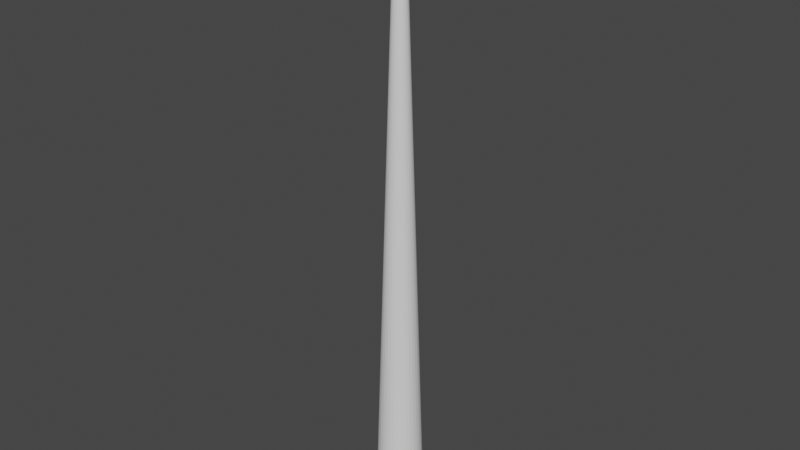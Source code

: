 # Source: WandEnd.blend  (saved by Blender 2.82.7; exported with 4.5.12 LTS)
import bpy
from mathutils import Matrix  # noqa: F401  (used for matrix-valued properties, if any)

bpy.ops.wm.read_factory_settings(use_empty=True)
scene = bpy.context.scene
scene.name = 'Scene'

# ---- collections
col_collection = bpy.data.collections.new('Collection'); scene.collection.children.link(col_collection)

# ---- world
world_world = bpy.data.worlds.new('World'); scene.world = world_world
world_world.use_nodes = True; world_world.node_tree.nodes.clear()
_N = world_world.node_tree.nodes; _L = world_world.node_tree.links
n0 = _N.new('ShaderNodeOutputWorld'); n0.name = 'World Output'; n0.location = (300, 300)
n1 = _N.new('ShaderNodeBackground'); n1.name = 'Background'; n1.location = (10, 300)
n1.inputs[0].default_value = (0.05088, 0.05088, 0.05088, 1.0)
_L.new(n1.outputs[0], n0.inputs[0])
n0.is_active_output = True
world_world.color = (0.05088, 0.05088, 0.05088)
world_world.use_sun_shadow = False
world_world.sun_shadow_jitter_overblur = 0.0

# ---- meshes
me_circle = bpy.data.meshes.new('Circle')
me_circle.from_pydata([(0.0008039, 0.001203, 0.3), (0.001337, -0.0005537, 0.3), (0.0005537, 0.001337, 0.3), (-0.0008039, 0.001203, 0.3), (-0.001337, 0.0005537, 0.3), (-0.0005537, -0.001337, 0.3), (0.001203, 0.0008039, 0.3), (0.001419, 0.0002823, 0.3), (-0.0008039, -0.001203, 0.3), (0.001203, -0.0008039, 0.3), (0.001337, 0.0005537, 0.3), (0.001023, -0.001023, 0.3), (0.0002823, 0.001419, 0.3), (-0.001447, 2.623e-09, 0.3), (0.001447, 3.911e-09, 0.3), (-4.792e-10, 0.001447, 0.3), (0.001419, -0.0002823, 0.3), (-0.001419, 0.0002823, 0.3), (-0.0002823, -0.001419, 0.3), (-7.697e-12, -0.001447, 0.3), (0.0002823, -0.001419, 0.3), (0.0008039, -0.001203, 0.3), (0.001023, 0.001023, 0.3), (-0.0005537, 0.001337, 0.3), (-0.0002823, 0.001419, 0.3), (-0.001023, 0.001023, 0.3), (-0.001203, 0.0008039, 0.3), (-0.001337, -0.0005537, 0.3), (-0.001203, -0.0008039, 0.3), (-0.001419, -0.0002823, 0.3), (-0.001023, -0.001023, 0.3), (0.0005537, -0.001337, 0.3), (-0.007803, 1.277e-09, 0.1), (-1.718e-10, 0.007803, 0.1), (-0.007653, -0.001522, 0.1), (0.002986, -0.007209, 0.1), (0.007653, -0.001522, 0.1), (0.007803, 8.223e-09, 0.1), (0.007653, 0.001522, 0.1), (0.006488, -0.004335, 0.1), (0.007209, 0.002986, 0.1), (0.005518, -0.005518, 0.1), (0.001522, 0.007653, 0.1), (-0.002986, 0.007209, 0.1), (-0.005518, 0.005518, 0.1), (-0.006488, 0.004335, 0.1), (-0.007209, -0.002986, 0.1), (-0.006488, -0.004335, 0.1), (-0.005518, -0.005518, 0.1), (-0.004335, -0.006488, 0.1), (-0.001522, 0.007653, 0.1), (-0.002986, -0.007209, 0.1), (0.004335, -0.006488, 0.1), (0.006488, 0.004335, 0.1), (0.005518, 0.005518, 0.1), (0.004335, 0.006488, 0.1), (0.007209, -0.002986, 0.1), (0.002986, 0.007209, 0.1), (-0.004335, 0.006488, 0.1), (-0.007209, 0.002986, 0.1), (-0.007653, 0.001522, 0.1), (-0.001522, -0.007653, 0.1), (2.371e-09, -0.007803, 0.1), (0.001522, -0.007653, 0.1)], [], [(42, 33, 15, 12), (57, 42, 12, 2), (53, 54, 22, 6), (49, 51, 5, 8), (48, 49, 8, 30), (47, 48, 30, 28), (46, 47, 28, 27), (34, 46, 27, 29), (32, 34, 29, 13), (61, 62, 19, 18), (51, 61, 18, 5), (39, 56, 1, 9), (41, 39, 9, 11), (52, 41, 11, 21), (35, 52, 21, 31), (63, 35, 31, 20), (62, 63, 20, 19), (40, 53, 6, 10), (38, 40, 10, 7), (37, 38, 7, 14), (36, 37, 14, 16), (56, 36, 16, 1), (60, 32, 13, 17), (59, 60, 17, 4), (45, 59, 4, 26), (44, 45, 26, 25), (58, 44, 25, 3), (43, 58, 3, 23), (55, 57, 2, 0), (54, 55, 0, 22), (33, 50, 24, 15), (50, 43, 23, 24), (6, 22, 0, 2, 12, 15, 24, 23, 3, 25, 26, 4, 17, 13, 29, 27, 28, 30, 8, 5, 18, 19, 20, 31, 21, 11, 9, 1, 16, 14, 7, 10)])
_uv = me_circle.uv_layers.new(name='UVMap')
_uv.uv.foreach_set('vector', [0.0, 0.0, 0.0, 0.0, 0.0, 0.0, 0.0, 0.0, 0.0, 0.0, 0.0, 0.0, 0.0, 0.0, 0.0, 0.0, 0.0, 0.0, 0.0, 0.0, 0.0, 0.0, 0.0, 0.0, 0.0, 0.0, 0.0, 0.0, 0.0, 0.0, 0.0, 0.0, 0.0, 0.0, 0.0, 0.0, 0.0, 0.0, 0.0, 0.0, 0.0, 0.0, 0.0, 0.0, 0.0, 0.0, 0.0, 0.0, 0.0, 0.0, 0.0, 0.0, 0.0, 0.0, 0.0, 0.0, 0.0, 0.0, 0.0, 0.0, 0.0, 0.0, 0.0, 0.0, 0.0, 0.0, 0.0, 0.0, 0.0, 0.0, 0.0, 0.0, 0.0, 0.0, 0.0, 0.0, 0.0, 0.0, 0.0, 0.0, 0.0, 0.0, 0.0, 0.0, 0.0, 0.0, 0.0, 0.0, 0.0, 0.0, 0.0, 0.0, 0.0, 0.0, 0.0, 0.0, 0.0, 0.0, 0.0, 0.0, 0.0, 0.0, 0.0, 0.0, 0.0, 0.0, 0.0, 0.0, 0.0, 0.0, 0.0, 0.0, 0.0, 0.0, 0.0, 0.0, 0.0, 0.0, 0.0, 0.0, 0.0, 0.0, 0.0, 0.0, 0.0, 0.0, 0.0, 0.0, 0.0, 0.0, 0.0, 0.0, 0.0, 0.0, 0.0, 0.0, 0.0, 0.0, 0.0, 0.0, 0.0, 0.0, 0.0, 0.0, 0.0, 0.0, 0.0, 0.0, 0.0, 0.0, 0.0, 0.0, 0.0, 0.0, 0.0, 0.0, 0.0, 0.0, 0.0, 0.0, 0.0, 0.0, 0.0, 0.0, 0.0, 0.0, 0.0, 0.0, 0.0, 0.0, 0.0, 0.0, 0.0, 0.0, 0.0, 0.0, 0.0, 0.0, 0.0, 0.0, 0.0, 0.0, 0.0, 0.0, 0.0, 0.0, 0.0, 0.0, 0.0, 0.0, 0.0, 0.0, 0.0, 0.0, 0.0, 0.0, 0.0, 0.0, 0.0, 0.0, 0.0, 0.0, 0.0, 0.0, 0.0, 0.0, 0.0, 0.0, 0.0, 0.0, 0.0, 0.0, 0.0, 0.0, 0.0, 0.0, 0.0, 0.0, 0.0, 0.0, 0.0, 0.0, 0.0, 0.0, 0.0, 0.0, 0.0, 0.0, 0.0, 0.0, 0.0, 0.0, 0.0, 0.0, 0.0, 0.0, 0.0, 0.0, 0.0, 0.0, 0.0, 0.0, 0.0, 0.0, 0.0, 0.0, 0.0, 0.0, 0.0, 0.0, 0.0, 0.0, 0.0, 0.0, 0.0, 0.0, 0.0, 0.0, 0.0, 0.0, 0.0, 0.0, 0.0, 0.0, 0.0, 0.0, 0.0, 0.0, 0.0, 0.0, 0.0, 0.0, 0.0, 0.0, 0.0, 0.0, 0.0, 0.0, 0.0, 0.0, 0.0, 0.0, 0.0, 0.0, 0.0, 0.0, 0.0, 0.0, 0.0, 0.0, 0.0, 0.0, 0.0, 0.0, 0.0, 0.0, 0.0, 0.0, 0.0, 0.0, 0.0, 0.0, 0.0, 0.0, 0.0, 0.0, 0.0, 0.0, 0.0, 0.0, 0.0, 0.0, 0.0, 0.0, 0.0, 0.0, 0.0, 0.0, 0.0, 0.0])
me_circle.use_remesh_fix_poles = True
me_circle.use_remesh_preserve_attributes = False
me_circle.use_mirror_vertex_groups = False
me_circle.update()

# ---- objects
ob_circle = bpy.data.objects.new('Circle', me_circle)

# ---- transforms, parenting, visibility, modifiers, constraints
ob_circle.location = (0.0, 0.0, 0.0)
ob_circle.lineart.crease_threshold = 0.0

# ---- collection membership
col_collection.objects.link(ob_circle)

# ---- scene / render settings (as saved in the file)
scene.frame_start = 1; scene.frame_end = 250; scene.frame_set(1)
scene.render.engine = 'BLENDER_EEVEE_NEXT'
scene.cycles.use_denoising = False
scene.cycles.samples = 128
scene.cycles.sampling_pattern = 'TABULATED_SOBOL'
scene.cycles.use_adaptive_sampling = False
scene.cycles.use_light_tree = False
scene.view_settings.view_transform = 'Filmic'
bpy.context.view_layer.update()

# ---- added for rendering (the .blend has no active camera and no usable light): camera, sun
cam_auto = bpy.data.cameras.new('AutoCamera')
cam_auto.lens = 50.0
cam_auto.sensor_width = 36.0
cam_auto.clip_end = 1000.0
ob_auto_camera = bpy.data.objects.new('AutoCamera', cam_auto)
scene.collection.objects.link(ob_auto_camera)
ob_auto_camera.location = (0.186168, -0.223402, 0.348935)
ob_auto_camera.rotation_euler = (1.09748, -7.21219e-08, 0.694738)
scene.camera = ob_auto_camera
light_auto_sun = bpy.data.lights.new('AutoSun', 'SUN')
light_auto_sun.energy = 3.0
light_auto_sun.angle = 0.0523599
ob_auto_sun = bpy.data.objects.new('AutoSun', light_auto_sun)
scene.collection.objects.link(ob_auto_sun)
ob_auto_sun.rotation_euler = (0.872665, 0.174533, 0.523599)
bpy.context.view_layer.update()
